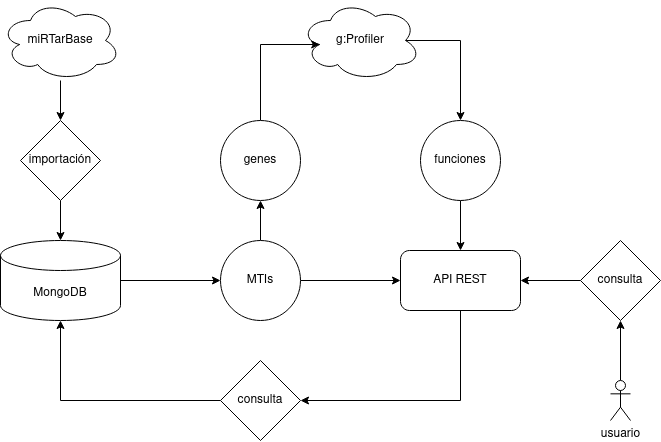

The diagram above was exported from draw.io. Its source (the exported page's mxGraphModel, read from the mxfile embedded in the PNG):
<mxGraphModel dx="1372" dy="795" grid="1" gridSize="10" guides="1" tooltips="1" connect="1" arrows="1" fold="1" page="1" pageScale="1" pageWidth="827" pageHeight="1169" math="0" shadow="0">
  <root>
    <mxCell id="WIyWlLk6GJQsqaUBKTNV-0" />
    <mxCell id="WIyWlLk6GJQsqaUBKTNV-1" parent="WIyWlLk6GJQsqaUBKTNV-0" />
    <mxCell id="c2My8j1zMIpxn0Pv0VPL-42" value="" style="edgeStyle=orthogonalEdgeStyle;rounded=0;orthogonalLoop=1;jettySize=auto;html=1;" edge="1" parent="WIyWlLk6GJQsqaUBKTNV-1" source="c2My8j1zMIpxn0Pv0VPL-23" target="c2My8j1zMIpxn0Pv0VPL-24">
      <mxGeometry relative="1" as="geometry" />
    </mxCell>
    <mxCell id="c2My8j1zMIpxn0Pv0VPL-23" value="&lt;div&gt;miRTarBase&lt;/div&gt;" style="ellipse;shape=cloud;whiteSpace=wrap;html=1;" vertex="1" parent="WIyWlLk6GJQsqaUBKTNV-1">
      <mxGeometry x="40" y="40" width="120" height="80" as="geometry" />
    </mxCell>
    <mxCell id="c2My8j1zMIpxn0Pv0VPL-43" value="" style="edgeStyle=orthogonalEdgeStyle;rounded=0;orthogonalLoop=1;jettySize=auto;html=1;" edge="1" parent="WIyWlLk6GJQsqaUBKTNV-1" source="c2My8j1zMIpxn0Pv0VPL-24" target="c2My8j1zMIpxn0Pv0VPL-25">
      <mxGeometry relative="1" as="geometry" />
    </mxCell>
    <mxCell id="c2My8j1zMIpxn0Pv0VPL-24" value="importación" style="rhombus;whiteSpace=wrap;html=1;" vertex="1" parent="WIyWlLk6GJQsqaUBKTNV-1">
      <mxGeometry x="60" y="160" width="80" height="80" as="geometry" />
    </mxCell>
    <mxCell id="c2My8j1zMIpxn0Pv0VPL-37" style="edgeStyle=orthogonalEdgeStyle;rounded=0;orthogonalLoop=1;jettySize=auto;html=1;entryX=0;entryY=0.5;entryDx=0;entryDy=0;" edge="1" parent="WIyWlLk6GJQsqaUBKTNV-1" source="c2My8j1zMIpxn0Pv0VPL-25" target="c2My8j1zMIpxn0Pv0VPL-31">
      <mxGeometry relative="1" as="geometry" />
    </mxCell>
    <mxCell id="c2My8j1zMIpxn0Pv0VPL-25" value="&lt;div&gt;MongoDB&lt;/div&gt;" style="shape=cylinder3;whiteSpace=wrap;html=1;boundedLbl=1;backgroundOutline=1;size=15;" vertex="1" parent="WIyWlLk6GJQsqaUBKTNV-1">
      <mxGeometry x="40" y="280" width="120" height="80" as="geometry" />
    </mxCell>
    <mxCell id="c2My8j1zMIpxn0Pv0VPL-45" style="edgeStyle=orthogonalEdgeStyle;rounded=0;orthogonalLoop=1;jettySize=auto;html=1;exitX=0.875;exitY=0.5;exitDx=0;exitDy=0;exitPerimeter=0;entryX=0.5;entryY=0;entryDx=0;entryDy=0;" edge="1" parent="WIyWlLk6GJQsqaUBKTNV-1" source="c2My8j1zMIpxn0Pv0VPL-26" target="c2My8j1zMIpxn0Pv0VPL-33">
      <mxGeometry relative="1" as="geometry">
        <Array as="points">
          <mxPoint x="500" y="80" />
        </Array>
      </mxGeometry>
    </mxCell>
    <mxCell id="c2My8j1zMIpxn0Pv0VPL-26" value="g:Profiler" style="ellipse;shape=cloud;whiteSpace=wrap;html=1;" vertex="1" parent="WIyWlLk6GJQsqaUBKTNV-1">
      <mxGeometry x="340" y="40" width="120" height="80" as="geometry" />
    </mxCell>
    <mxCell id="c2My8j1zMIpxn0Pv0VPL-50" style="edgeStyle=orthogonalEdgeStyle;rounded=0;orthogonalLoop=1;jettySize=auto;html=1;exitX=0.5;exitY=1;exitDx=0;exitDy=0;entryX=1;entryY=0.5;entryDx=0;entryDy=0;" edge="1" parent="WIyWlLk6GJQsqaUBKTNV-1" source="c2My8j1zMIpxn0Pv0VPL-27" target="c2My8j1zMIpxn0Pv0VPL-30">
      <mxGeometry relative="1" as="geometry" />
    </mxCell>
    <mxCell id="c2My8j1zMIpxn0Pv0VPL-27" value="API REST" style="rounded=1;whiteSpace=wrap;html=1;" vertex="1" parent="WIyWlLk6GJQsqaUBKTNV-1">
      <mxGeometry x="440" y="290" width="120" height="60" as="geometry" />
    </mxCell>
    <mxCell id="c2My8j1zMIpxn0Pv0VPL-55" value="" style="edgeStyle=orthogonalEdgeStyle;rounded=0;orthogonalLoop=1;jettySize=auto;html=1;" edge="1" parent="WIyWlLk6GJQsqaUBKTNV-1" source="c2My8j1zMIpxn0Pv0VPL-28" target="c2My8j1zMIpxn0Pv0VPL-54">
      <mxGeometry relative="1" as="geometry" />
    </mxCell>
    <mxCell id="c2My8j1zMIpxn0Pv0VPL-28" value="usuario" style="shape=umlActor;verticalLabelPosition=bottom;verticalAlign=top;html=1;outlineConnect=0;" vertex="1" parent="WIyWlLk6GJQsqaUBKTNV-1">
      <mxGeometry x="650" y="420" width="20" height="40" as="geometry" />
    </mxCell>
    <mxCell id="c2My8j1zMIpxn0Pv0VPL-36" style="edgeStyle=orthogonalEdgeStyle;rounded=0;orthogonalLoop=1;jettySize=auto;html=1;entryX=0.5;entryY=1;entryDx=0;entryDy=0;entryPerimeter=0;" edge="1" parent="WIyWlLk6GJQsqaUBKTNV-1" source="c2My8j1zMIpxn0Pv0VPL-30" target="c2My8j1zMIpxn0Pv0VPL-25">
      <mxGeometry relative="1" as="geometry" />
    </mxCell>
    <mxCell id="c2My8j1zMIpxn0Pv0VPL-30" value="consulta" style="rhombus;whiteSpace=wrap;html=1;" vertex="1" parent="WIyWlLk6GJQsqaUBKTNV-1">
      <mxGeometry x="260" y="400" width="80" height="80" as="geometry" />
    </mxCell>
    <mxCell id="c2My8j1zMIpxn0Pv0VPL-51" style="edgeStyle=orthogonalEdgeStyle;rounded=0;orthogonalLoop=1;jettySize=auto;html=1;exitX=1;exitY=0.5;exitDx=0;exitDy=0;entryX=0;entryY=0.5;entryDx=0;entryDy=0;" edge="1" parent="WIyWlLk6GJQsqaUBKTNV-1" source="c2My8j1zMIpxn0Pv0VPL-31" target="c2My8j1zMIpxn0Pv0VPL-27">
      <mxGeometry relative="1" as="geometry" />
    </mxCell>
    <mxCell id="c2My8j1zMIpxn0Pv0VPL-52" style="edgeStyle=orthogonalEdgeStyle;rounded=0;orthogonalLoop=1;jettySize=auto;html=1;exitX=0.5;exitY=0;exitDx=0;exitDy=0;entryX=0.5;entryY=1;entryDx=0;entryDy=0;" edge="1" parent="WIyWlLk6GJQsqaUBKTNV-1" source="c2My8j1zMIpxn0Pv0VPL-31" target="c2My8j1zMIpxn0Pv0VPL-32">
      <mxGeometry relative="1" as="geometry" />
    </mxCell>
    <mxCell id="c2My8j1zMIpxn0Pv0VPL-31" value="MTIs" style="ellipse;whiteSpace=wrap;html=1;" vertex="1" parent="WIyWlLk6GJQsqaUBKTNV-1">
      <mxGeometry x="260" y="280" width="80" height="80" as="geometry" />
    </mxCell>
    <mxCell id="c2My8j1zMIpxn0Pv0VPL-41" style="edgeStyle=orthogonalEdgeStyle;rounded=0;orthogonalLoop=1;jettySize=auto;html=1;entryX=0.16;entryY=0.55;entryDx=0;entryDy=0;entryPerimeter=0;" edge="1" parent="WIyWlLk6GJQsqaUBKTNV-1" source="c2My8j1zMIpxn0Pv0VPL-32" target="c2My8j1zMIpxn0Pv0VPL-26">
      <mxGeometry relative="1" as="geometry">
        <Array as="points">
          <mxPoint x="300" y="84" />
        </Array>
      </mxGeometry>
    </mxCell>
    <mxCell id="c2My8j1zMIpxn0Pv0VPL-32" value="genes" style="ellipse;whiteSpace=wrap;html=1;" vertex="1" parent="WIyWlLk6GJQsqaUBKTNV-1">
      <mxGeometry x="260" y="160" width="80" height="80" as="geometry" />
    </mxCell>
    <mxCell id="c2My8j1zMIpxn0Pv0VPL-47" value="" style="edgeStyle=orthogonalEdgeStyle;rounded=0;orthogonalLoop=1;jettySize=auto;html=1;" edge="1" parent="WIyWlLk6GJQsqaUBKTNV-1" source="c2My8j1zMIpxn0Pv0VPL-33" target="c2My8j1zMIpxn0Pv0VPL-27">
      <mxGeometry relative="1" as="geometry" />
    </mxCell>
    <mxCell id="c2My8j1zMIpxn0Pv0VPL-33" value="funciones" style="ellipse;whiteSpace=wrap;html=1;" vertex="1" parent="WIyWlLk6GJQsqaUBKTNV-1">
      <mxGeometry x="460" y="160" width="80" height="80" as="geometry" />
    </mxCell>
    <mxCell id="c2My8j1zMIpxn0Pv0VPL-56" value="" style="edgeStyle=orthogonalEdgeStyle;rounded=0;orthogonalLoop=1;jettySize=auto;html=1;" edge="1" parent="WIyWlLk6GJQsqaUBKTNV-1" source="c2My8j1zMIpxn0Pv0VPL-54" target="c2My8j1zMIpxn0Pv0VPL-27">
      <mxGeometry relative="1" as="geometry" />
    </mxCell>
    <mxCell id="c2My8j1zMIpxn0Pv0VPL-54" value="consulta" style="rhombus;whiteSpace=wrap;html=1;" vertex="1" parent="WIyWlLk6GJQsqaUBKTNV-1">
      <mxGeometry x="620" y="280" width="80" height="80" as="geometry" />
    </mxCell>
  </root>
</mxGraphModel>